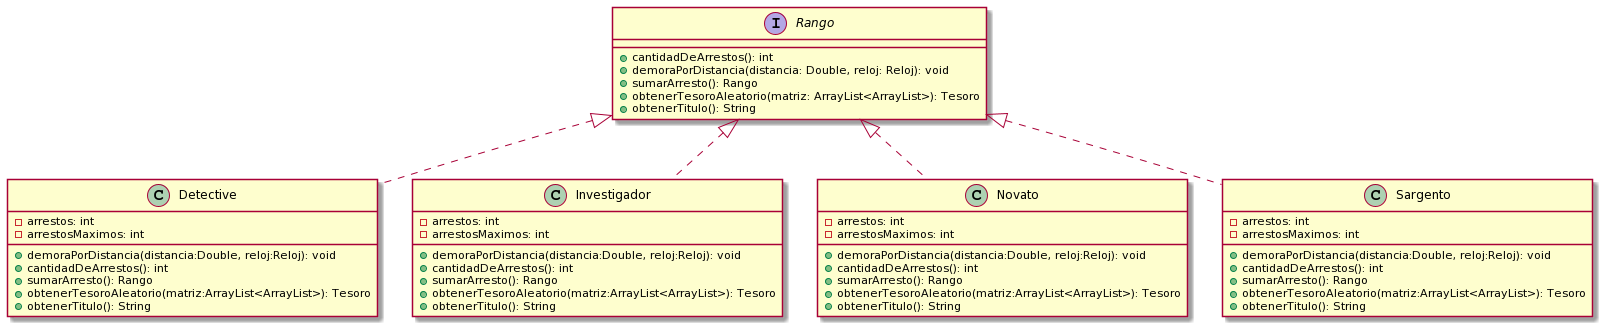

The diagram above was rendered by PlantUML. Its source (embedded in the PNG):
@startuml
Interface Rango{
  +cantidadDeArrestos(): int
  +demoraPorDistancia(distancia: Double, reloj: Reloj): void
  +sumarArresto(): Rango
  +obtenerTesoroAleatorio(matriz: ArrayList<ArrayList>): Tesoro
  +obtenerTitulo(): String
}
Class Detective{
  -arrestos: int
  -arrestosMaximos: int
  +demoraPorDistancia(distancia:Double, reloj:Reloj): void
  +cantidadDeArrestos(): int
  +sumarArresto(): Rango
  +obtenerTesoroAleatorio(matriz:ArrayList<ArrayList>): Tesoro
  +obtenerTitulo(): String
  }
  
Class Investigador{
  -arrestos: int
  -arrestosMaximos: int
  +demoraPorDistancia(distancia:Double, reloj:Reloj): void
  +cantidadDeArrestos(): int
  +sumarArresto(): Rango
  +obtenerTesoroAleatorio(matriz:ArrayList<ArrayList>): Tesoro
  +obtenerTitulo(): String

}
Class Novato{
  -arrestos: int
  -arrestosMaximos: int
  +demoraPorDistancia(distancia:Double, reloj:Reloj): void
  +cantidadDeArrestos(): int
  +sumarArresto(): Rango
  +obtenerTesoroAleatorio(matriz:ArrayList<ArrayList>): Tesoro
  +obtenerTitulo(): String
}

Class Sargento{
  -arrestos: int
  -arrestosMaximos: int
  +demoraPorDistancia(distancia:Double, reloj:Reloj): void
  +cantidadDeArrestos(): int
  +sumarArresto(): Rango
  +obtenerTesoroAleatorio(matriz:ArrayList<ArrayList>): Tesoro
  +obtenerTitulo(): String
}

Rango <|.. Detective
Rango <|.. Investigador
Rango <|.. Sargento
Rango <|.. Novato
@enduml